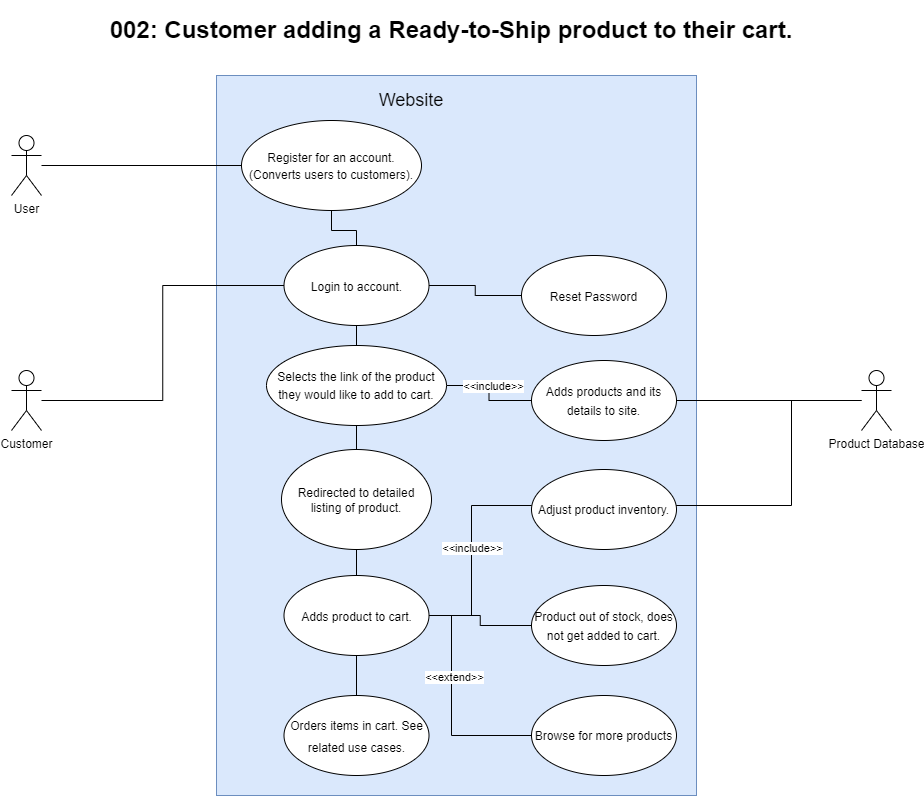

The diagram above was exported from draw.io. Its source (the exported page's mxGraphModel, read from the mxfile embedded in the PNG):
<mxGraphModel dx="1793" dy="1045" grid="1" gridSize="10" guides="1" tooltips="1" connect="1" arrows="1" fold="1" page="1" pageScale="1" pageWidth="1100" pageHeight="850" math="0" shadow="0">
  <root>
    <mxCell id="0" />
    <mxCell id="1" parent="0" />
    <mxCell id="r0nXhvrp90jVMPrsNBVO-1" value="Customer" style="shape=umlActor;verticalLabelPosition=bottom;verticalAlign=top;html=1;outlineConnect=0;" parent="1" vertex="1">
      <mxGeometry x="110" y="395" width="30" height="60" as="geometry" />
    </mxCell>
    <mxCell id="r0nXhvrp90jVMPrsNBVO-2" value="&lt;h1&gt;002: Customer adding a Ready-to-Ship product to their cart.&lt;/h1&gt;" style="text;html=1;strokeColor=none;fillColor=none;align=center;verticalAlign=middle;whiteSpace=wrap;rounded=0;" parent="1" vertex="1">
      <mxGeometry x="195" y="40" width="710" height="30" as="geometry" />
    </mxCell>
    <mxCell id="r0nXhvrp90jVMPrsNBVO-3" value="Product Database" style="shape=umlActor;verticalLabelPosition=bottom;verticalAlign=top;html=1;outlineConnect=0;" parent="1" vertex="1">
      <mxGeometry x="960" y="395" width="30" height="60" as="geometry" />
    </mxCell>
    <mxCell id="r0nXhvrp90jVMPrsNBVO-4" value="" style="swimlane;startSize=0;fillColor=default;strokeColor=#6c8ebf;gradientColor=default;swimlaneFillColor=none;" parent="1" vertex="1">
      <mxGeometry x="315" y="100" width="480" height="720" as="geometry" />
    </mxCell>
    <mxCell id="r0nXhvrp90jVMPrsNBVO-7" value="" style="rounded=0;whiteSpace=wrap;html=1;fontSize=18;fillColor=#dae8fc;strokeColor=#6c8ebf;" parent="r0nXhvrp90jVMPrsNBVO-4" vertex="1">
      <mxGeometry width="480" height="720" as="geometry" />
    </mxCell>
    <mxCell id="r0nXhvrp90jVMPrsNBVO-5" value="&lt;font style=&quot;font-size: 18px;&quot;&gt;Website&lt;/font&gt;" style="text;html=1;strokeColor=none;fillColor=none;align=center;verticalAlign=middle;whiteSpace=wrap;rounded=0;" parent="r0nXhvrp90jVMPrsNBVO-4" vertex="1">
      <mxGeometry x="165" y="10" width="60" height="30" as="geometry" />
    </mxCell>
    <mxCell id="qJ58AEHEADhy35du9Bzh-1" style="edgeStyle=orthogonalEdgeStyle;rounded=0;orthogonalLoop=1;jettySize=auto;html=1;endArrow=none;endFill=0;" edge="1" parent="r0nXhvrp90jVMPrsNBVO-4" source="r0nXhvrp90jVMPrsNBVO-9" target="r0nXhvrp90jVMPrsNBVO-11">
      <mxGeometry relative="1" as="geometry" />
    </mxCell>
    <mxCell id="qJ58AEHEADhy35du9Bzh-2" value="&amp;lt;&amp;lt;include&amp;gt;&amp;gt;" style="edgeLabel;html=1;align=center;verticalAlign=middle;resizable=0;points=[];" vertex="1" connectable="0" parent="qJ58AEHEADhy35du9Bzh-1">
      <mxGeometry x="0.2493" y="-1" relative="1" as="geometry">
        <mxPoint x="9" y="1" as="offset" />
      </mxGeometry>
    </mxCell>
    <mxCell id="r0nXhvrp90jVMPrsNBVO-9" value="&lt;p style=&quot;line-height: 90%;&quot;&gt;&lt;font style=&quot;font-size: 12px;&quot;&gt;Adds products and its details to site.&lt;/font&gt;&lt;/p&gt;" style="ellipse;whiteSpace=wrap;html=1;fontSize=18;fillColor=default;gradientColor=none;" parent="r0nXhvrp90jVMPrsNBVO-4" vertex="1">
      <mxGeometry x="315" y="285" width="145" height="80" as="geometry" />
    </mxCell>
    <mxCell id="r0nXhvrp90jVMPrsNBVO-21" style="edgeStyle=orthogonalEdgeStyle;rounded=0;orthogonalLoop=1;jettySize=auto;html=1;fontSize=12;endArrow=none;endFill=0;" parent="r0nXhvrp90jVMPrsNBVO-4" source="r0nXhvrp90jVMPrsNBVO-11" target="r0nXhvrp90jVMPrsNBVO-12" edge="1">
      <mxGeometry relative="1" as="geometry" />
    </mxCell>
    <mxCell id="r0nXhvrp90jVMPrsNBVO-11" value="&lt;p style=&quot;line-height: 85%;&quot;&gt;&lt;font style=&quot;font-size: 12px;&quot;&gt;Selects the link of the product they would like to add to cart.&lt;/font&gt;&lt;/p&gt;" style="ellipse;whiteSpace=wrap;html=1;fontSize=18;fillColor=default;gradientColor=none;" parent="r0nXhvrp90jVMPrsNBVO-4" vertex="1">
      <mxGeometry x="50" y="270" width="180" height="80" as="geometry" />
    </mxCell>
    <mxCell id="r0nXhvrp90jVMPrsNBVO-26" style="edgeStyle=orthogonalEdgeStyle;rounded=0;orthogonalLoop=1;jettySize=auto;html=1;fontSize=12;endArrow=none;endFill=0;" parent="r0nXhvrp90jVMPrsNBVO-4" source="r0nXhvrp90jVMPrsNBVO-12" target="r0nXhvrp90jVMPrsNBVO-25" edge="1">
      <mxGeometry relative="1" as="geometry" />
    </mxCell>
    <mxCell id="r0nXhvrp90jVMPrsNBVO-12" value="&lt;font style=&quot;font-size: 12px;&quot;&gt;Login to account.&lt;/font&gt;" style="ellipse;whiteSpace=wrap;html=1;fontSize=18;fillColor=default;gradientColor=none;" parent="r0nXhvrp90jVMPrsNBVO-4" vertex="1">
      <mxGeometry x="67.5" y="170" width="145" height="80" as="geometry" />
    </mxCell>
    <mxCell id="r0nXhvrp90jVMPrsNBVO-20" style="edgeStyle=orthogonalEdgeStyle;rounded=0;orthogonalLoop=1;jettySize=auto;html=1;exitX=0.5;exitY=1;exitDx=0;exitDy=0;entryX=0.5;entryY=0;entryDx=0;entryDy=0;fontSize=12;endArrow=none;endFill=0;" parent="r0nXhvrp90jVMPrsNBVO-4" source="r0nXhvrp90jVMPrsNBVO-13" target="r0nXhvrp90jVMPrsNBVO-12" edge="1">
      <mxGeometry relative="1" as="geometry" />
    </mxCell>
    <mxCell id="r0nXhvrp90jVMPrsNBVO-13" value="&lt;p style=&quot;line-height: 80%;&quot;&gt;&lt;font style=&quot;font-size: 12px;&quot;&gt;Register for an account. (Converts users to customers).&lt;/font&gt;&lt;/p&gt;" style="ellipse;whiteSpace=wrap;html=1;fontSize=18;fillColor=default;gradientColor=none;" parent="r0nXhvrp90jVMPrsNBVO-4" vertex="1">
      <mxGeometry x="25" y="45" width="180" height="90" as="geometry" />
    </mxCell>
    <mxCell id="r0nXhvrp90jVMPrsNBVO-22" style="edgeStyle=orthogonalEdgeStyle;rounded=0;orthogonalLoop=1;jettySize=auto;html=1;fontSize=12;endArrow=none;endFill=0;" parent="r0nXhvrp90jVMPrsNBVO-4" source="r0nXhvrp90jVMPrsNBVO-14" target="r0nXhvrp90jVMPrsNBVO-11" edge="1">
      <mxGeometry relative="1" as="geometry" />
    </mxCell>
    <mxCell id="r0nXhvrp90jVMPrsNBVO-14" value="&lt;p style=&quot;line-height: 70%;&quot;&gt;&lt;span style=&quot;font-size: 12px;&quot;&gt;Redirected to detailed listing of product.&lt;/span&gt;&lt;/p&gt;" style="ellipse;whiteSpace=wrap;html=1;fontSize=18;fillColor=default;gradientColor=none;" parent="r0nXhvrp90jVMPrsNBVO-4" vertex="1">
      <mxGeometry x="65" y="374" width="150" height="100" as="geometry" />
    </mxCell>
    <mxCell id="r0nXhvrp90jVMPrsNBVO-23" style="edgeStyle=orthogonalEdgeStyle;rounded=0;orthogonalLoop=1;jettySize=auto;html=1;fontSize=12;endArrow=none;endFill=0;" parent="r0nXhvrp90jVMPrsNBVO-4" source="r0nXhvrp90jVMPrsNBVO-15" target="r0nXhvrp90jVMPrsNBVO-14" edge="1">
      <mxGeometry relative="1" as="geometry" />
    </mxCell>
    <mxCell id="r0nXhvrp90jVMPrsNBVO-15" value="&lt;font style=&quot;font-size: 12px;&quot;&gt;Adds product to cart.&lt;/font&gt;" style="ellipse;whiteSpace=wrap;html=1;fontSize=18;fillColor=default;gradientColor=none;" parent="r0nXhvrp90jVMPrsNBVO-4" vertex="1">
      <mxGeometry x="67.5" y="500" width="145" height="80" as="geometry" />
    </mxCell>
    <mxCell id="r0nXhvrp90jVMPrsNBVO-24" style="edgeStyle=orthogonalEdgeStyle;rounded=0;orthogonalLoop=1;jettySize=auto;html=1;fontSize=12;endArrow=none;endFill=0;" parent="r0nXhvrp90jVMPrsNBVO-4" source="r0nXhvrp90jVMPrsNBVO-16" target="r0nXhvrp90jVMPrsNBVO-15" edge="1">
      <mxGeometry relative="1" as="geometry" />
    </mxCell>
    <mxCell id="r0nXhvrp90jVMPrsNBVO-16" value="&lt;font style=&quot;font-size: 12px;&quot;&gt;Orders items in cart. See related use cases.&lt;/font&gt;" style="ellipse;whiteSpace=wrap;html=1;fontSize=18;fillColor=default;gradientColor=none;" parent="r0nXhvrp90jVMPrsNBVO-4" vertex="1">
      <mxGeometry x="67.5" y="620" width="145" height="80" as="geometry" />
    </mxCell>
    <mxCell id="r0nXhvrp90jVMPrsNBVO-25" value="&lt;font style=&quot;font-size: 12px;&quot;&gt;Reset Password&lt;/font&gt;" style="ellipse;whiteSpace=wrap;html=1;fontSize=18;fillColor=default;gradientColor=none;" parent="r0nXhvrp90jVMPrsNBVO-4" vertex="1">
      <mxGeometry x="305" y="180" width="145" height="80" as="geometry" />
    </mxCell>
    <mxCell id="qJ58AEHEADhy35du9Bzh-23" style="edgeStyle=orthogonalEdgeStyle;rounded=0;orthogonalLoop=1;jettySize=auto;html=1;endArrow=none;endFill=0;" edge="1" parent="r0nXhvrp90jVMPrsNBVO-4" source="qJ58AEHEADhy35du9Bzh-22" target="r0nXhvrp90jVMPrsNBVO-15">
      <mxGeometry relative="1" as="geometry">
        <Array as="points">
          <mxPoint x="255" y="430" />
          <mxPoint x="255" y="540" />
        </Array>
      </mxGeometry>
    </mxCell>
    <mxCell id="qJ58AEHEADhy35du9Bzh-25" value="&amp;lt;&amp;lt;include&amp;gt;&amp;gt;" style="edgeLabel;html=1;align=center;verticalAlign=middle;resizable=0;points=[];" vertex="1" connectable="0" parent="qJ58AEHEADhy35du9Bzh-23">
      <mxGeometry x="-0.1025" relative="1" as="geometry">
        <mxPoint y="8" as="offset" />
      </mxGeometry>
    </mxCell>
    <mxCell id="qJ58AEHEADhy35du9Bzh-22" value="&lt;p style=&quot;line-height: 90%;&quot;&gt;&lt;font style=&quot;font-size: 12px;&quot;&gt;Adjust product inventory.&lt;/font&gt;&lt;/p&gt;" style="ellipse;whiteSpace=wrap;html=1;fontSize=18;fillColor=default;gradientColor=none;" vertex="1" parent="r0nXhvrp90jVMPrsNBVO-4">
      <mxGeometry x="315" y="394" width="145" height="80" as="geometry" />
    </mxCell>
    <mxCell id="qJ58AEHEADhy35du9Bzh-50" style="edgeStyle=orthogonalEdgeStyle;rounded=0;orthogonalLoop=1;jettySize=auto;html=1;entryX=1;entryY=0.5;entryDx=0;entryDy=0;endArrow=none;endFill=0;" edge="1" parent="r0nXhvrp90jVMPrsNBVO-4" source="qJ58AEHEADhy35du9Bzh-48" target="r0nXhvrp90jVMPrsNBVO-15">
      <mxGeometry relative="1" as="geometry">
        <Array as="points">
          <mxPoint x="235" y="660" />
          <mxPoint x="235" y="540" />
        </Array>
      </mxGeometry>
    </mxCell>
    <mxCell id="qJ58AEHEADhy35du9Bzh-51" value="&amp;lt;&amp;lt;extend&amp;gt;&amp;gt;" style="edgeLabel;html=1;align=center;verticalAlign=middle;resizable=0;points=[];" vertex="1" connectable="0" parent="qJ58AEHEADhy35du9Bzh-50">
      <mxGeometry x="-0.1184" y="-2" relative="1" as="geometry">
        <mxPoint y="-41" as="offset" />
      </mxGeometry>
    </mxCell>
    <mxCell id="qJ58AEHEADhy35du9Bzh-48" value="&lt;p style=&quot;line-height: 90%;&quot;&gt;&lt;font style=&quot;font-size: 12px;&quot;&gt;Browse for more products&lt;/font&gt;&lt;/p&gt;" style="ellipse;whiteSpace=wrap;html=1;fontSize=18;fillColor=default;gradientColor=none;" vertex="1" parent="r0nXhvrp90jVMPrsNBVO-4">
      <mxGeometry x="315" y="620" width="145" height="80" as="geometry" />
    </mxCell>
    <mxCell id="qJ58AEHEADhy35du9Bzh-52" style="edgeStyle=orthogonalEdgeStyle;rounded=0;orthogonalLoop=1;jettySize=auto;html=1;endArrow=none;endFill=0;" edge="1" parent="r0nXhvrp90jVMPrsNBVO-4" source="qJ58AEHEADhy35du9Bzh-49" target="r0nXhvrp90jVMPrsNBVO-15">
      <mxGeometry relative="1" as="geometry" />
    </mxCell>
    <mxCell id="qJ58AEHEADhy35du9Bzh-49" value="&lt;p style=&quot;line-height: 90%;&quot;&gt;&lt;font style=&quot;font-size: 12px;&quot;&gt;Product out of stock, does not get added to cart.&lt;/font&gt;&lt;/p&gt;" style="ellipse;whiteSpace=wrap;html=1;fontSize=18;fillColor=default;gradientColor=none;" vertex="1" parent="r0nXhvrp90jVMPrsNBVO-4">
      <mxGeometry x="315" y="510" width="145" height="80" as="geometry" />
    </mxCell>
    <mxCell id="r0nXhvrp90jVMPrsNBVO-10" style="edgeStyle=orthogonalEdgeStyle;rounded=0;orthogonalLoop=1;jettySize=auto;html=1;entryX=1;entryY=0.5;entryDx=0;entryDy=0;fontSize=12;endArrow=none;endFill=0;" parent="1" source="r0nXhvrp90jVMPrsNBVO-3" target="r0nXhvrp90jVMPrsNBVO-9" edge="1">
      <mxGeometry relative="1" as="geometry" />
    </mxCell>
    <mxCell id="r0nXhvrp90jVMPrsNBVO-18" style="edgeStyle=orthogonalEdgeStyle;rounded=0;orthogonalLoop=1;jettySize=auto;html=1;entryX=0;entryY=0.5;entryDx=0;entryDy=0;fontSize=12;endArrow=none;endFill=0;" parent="1" source="r0nXhvrp90jVMPrsNBVO-17" target="r0nXhvrp90jVMPrsNBVO-13" edge="1">
      <mxGeometry relative="1" as="geometry" />
    </mxCell>
    <mxCell id="r0nXhvrp90jVMPrsNBVO-17" value="User" style="shape=umlActor;verticalLabelPosition=bottom;verticalAlign=top;html=1;outlineConnect=0;" parent="1" vertex="1">
      <mxGeometry x="110" y="160" width="30" height="60" as="geometry" />
    </mxCell>
    <mxCell id="r0nXhvrp90jVMPrsNBVO-19" style="edgeStyle=orthogonalEdgeStyle;rounded=0;orthogonalLoop=1;jettySize=auto;html=1;entryX=0;entryY=0.5;entryDx=0;entryDy=0;fontSize=12;endArrow=none;endFill=0;" parent="1" source="r0nXhvrp90jVMPrsNBVO-1" target="r0nXhvrp90jVMPrsNBVO-12" edge="1">
      <mxGeometry relative="1" as="geometry" />
    </mxCell>
    <mxCell id="qJ58AEHEADhy35du9Bzh-24" style="edgeStyle=orthogonalEdgeStyle;rounded=0;orthogonalLoop=1;jettySize=auto;html=1;endArrow=none;endFill=0;" edge="1" parent="1" source="qJ58AEHEADhy35du9Bzh-22" target="r0nXhvrp90jVMPrsNBVO-3">
      <mxGeometry relative="1" as="geometry">
        <Array as="points">
          <mxPoint x="890" y="530" />
          <mxPoint x="890" y="425" />
        </Array>
      </mxGeometry>
    </mxCell>
  </root>
</mxGraphModel>